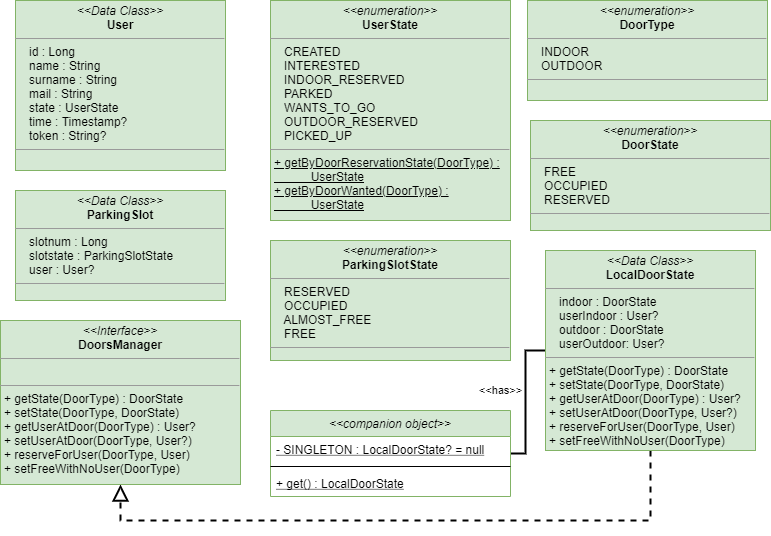

The diagram above was exported from draw.io. Its source (the exported page's mxGraphModel, read from the mxfile embedded in the PNG):
<mxGraphModel dx="1002" dy="581" grid="1" gridSize="10" guides="1" tooltips="1" connect="1" arrows="1" fold="1" page="1" pageScale="1" pageWidth="827" pageHeight="1169" math="0" shadow="0">
  <root>
    <mxCell id="WIyWlLk6GJQsqaUBKTNV-0" />
    <mxCell id="WIyWlLk6GJQsqaUBKTNV-1" parent="WIyWlLk6GJQsqaUBKTNV-0" />
    <mxCell id="INxAN2j4x9jMTO8Raudl-1" value="&lt;p style=&quot;margin: 0px ; margin-top: 4px ; text-align: center&quot;&gt;&lt;i&gt;&amp;lt;&amp;lt;Data Class&amp;gt;&amp;gt;&lt;/i&gt;&lt;br&gt;&lt;b&gt;User&lt;/b&gt;&lt;/p&gt;&lt;hr size=&quot;1&quot;&gt;&lt;p style=&quot;margin: 0px ; margin-left: 4px&quot;&gt;&amp;nbsp; &amp;nbsp;id : Long&lt;br&gt;&lt;/p&gt;&lt;p style=&quot;margin: 0px ; margin-left: 4px&quot;&gt;&amp;nbsp; &amp;nbsp;name : String&lt;/p&gt;&lt;p style=&quot;margin: 0px ; margin-left: 4px&quot;&gt;&amp;nbsp; &amp;nbsp;surname : String&lt;/p&gt;&lt;p style=&quot;margin: 0px ; margin-left: 4px&quot;&gt;&amp;nbsp; &amp;nbsp;mail : String&lt;/p&gt;&lt;p style=&quot;margin: 0px ; margin-left: 4px&quot;&gt;&amp;nbsp; &amp;nbsp;state : UserState&lt;/p&gt;&lt;p style=&quot;margin: 0px ; margin-left: 4px&quot;&gt;&amp;nbsp; &amp;nbsp;time : Timestamp?&lt;/p&gt;&lt;p style=&quot;margin: 0px ; margin-left: 4px&quot;&gt;&amp;nbsp; &amp;nbsp;token : String?&lt;/p&gt;&lt;hr size=&quot;1&quot;&gt;&lt;p style=&quot;margin: 0px ; margin-left: 4px&quot;&gt;&lt;br&gt;&lt;/p&gt;" style="verticalAlign=top;align=left;overflow=fill;fontSize=12;fontFamily=Helvetica;html=1;strokeColor=#82b366;strokeWidth=1;fillColor=#d5e8d4;" parent="WIyWlLk6GJQsqaUBKTNV-1" vertex="1">
      <mxGeometry x="75" y="40" width="210" height="170" as="geometry" />
    </mxCell>
    <mxCell id="WdBNf7GE54ews-mvCQ10-0" value="&lt;p style=&quot;margin: 0px ; margin-top: 4px ; text-align: center&quot;&gt;&lt;i&gt;&amp;lt;&amp;lt;Data Class&amp;gt;&amp;gt;&lt;/i&gt;&lt;br&gt;&lt;b&gt;ParkingSlot&lt;/b&gt;&lt;/p&gt;&lt;hr size=&quot;1&quot;&gt;&lt;p style=&quot;margin: 0px ; margin-left: 4px&quot;&gt;&amp;nbsp; &amp;nbsp;slotnum : Long&lt;br&gt;&lt;/p&gt;&lt;p style=&quot;margin: 0px ; margin-left: 4px&quot;&gt;&amp;nbsp; &amp;nbsp;slotstate : ParkingSlotState&lt;/p&gt;&lt;p style=&quot;margin: 0px ; margin-left: 4px&quot;&gt;&amp;nbsp; &amp;nbsp;user : User?&lt;/p&gt;&lt;hr size=&quot;1&quot;&gt;&lt;p style=&quot;margin: 0px ; margin-left: 4px&quot;&gt;&lt;br&gt;&lt;/p&gt;" style="verticalAlign=top;align=left;overflow=fill;fontSize=12;fontFamily=Helvetica;html=1;strokeColor=#82b366;strokeWidth=1;fillColor=#d5e8d4;" parent="WIyWlLk6GJQsqaUBKTNV-1" vertex="1">
      <mxGeometry x="75" y="230" width="210" height="110" as="geometry" />
    </mxCell>
    <mxCell id="WdBNf7GE54ews-mvCQ10-14" value="&amp;lt;&amp;lt;has&amp;gt;&amp;gt;" style="edgeStyle=orthogonalEdgeStyle;rounded=0;orthogonalLoop=1;jettySize=auto;html=1;strokeWidth=2;endArrow=none;endFill=0;labelBackgroundColor=none;" parent="WIyWlLk6GJQsqaUBKTNV-1" source="WdBNf7GE54ews-mvCQ10-1" target="WdBNf7GE54ews-mvCQ10-3" edge="1">
      <mxGeometry x="-0.1318" y="-25" relative="1" as="geometry">
        <mxPoint as="offset" />
      </mxGeometry>
    </mxCell>
    <mxCell id="WdBNf7GE54ews-mvCQ10-19" style="edgeStyle=orthogonalEdgeStyle;rounded=0;orthogonalLoop=1;jettySize=auto;html=1;endArrow=block;endFill=0;strokeWidth=2;endSize=12;dashed=1;" parent="WIyWlLk6GJQsqaUBKTNV-1" source="WdBNf7GE54ews-mvCQ10-1" target="WdBNf7GE54ews-mvCQ10-18" edge="1">
      <mxGeometry relative="1" as="geometry">
        <Array as="points">
          <mxPoint x="710" y="560" />
          <mxPoint x="180" y="560" />
        </Array>
      </mxGeometry>
    </mxCell>
    <mxCell id="WdBNf7GE54ews-mvCQ10-1" value="&lt;p style=&quot;margin: 0px ; margin-top: 4px ; text-align: center&quot;&gt;&lt;i&gt;&amp;lt;&amp;lt;Data Class&amp;gt;&amp;gt;&lt;/i&gt;&lt;br&gt;&lt;b&gt;LocalDoorState&lt;/b&gt;&lt;/p&gt;&lt;hr size=&quot;1&quot;&gt;&lt;p style=&quot;margin: 0px ; margin-left: 4px&quot;&gt;&amp;nbsp; &amp;nbsp;indoor : DoorState&lt;br&gt;&lt;/p&gt;&lt;p style=&quot;margin: 0px ; margin-left: 4px&quot;&gt;&amp;nbsp; &amp;nbsp;userIndoor : User?&lt;/p&gt;&lt;p style=&quot;margin: 0px ; margin-left: 4px&quot;&gt;&amp;nbsp; &amp;nbsp;outdoor : DoorState&lt;/p&gt;&lt;p style=&quot;margin: 0px ; margin-left: 4px&quot;&gt;&amp;nbsp; &amp;nbsp;userOutdoor: User?&lt;/p&gt;&lt;hr size=&quot;1&quot;&gt;&lt;p style=&quot;margin: 0px 0px 0px 4px&quot;&gt;+ getState(DoorType) : DoorState&lt;/p&gt;&lt;p style=&quot;margin: 0px 0px 0px 4px&quot;&gt;+ setState(DoorType, DoorState)&lt;/p&gt;&lt;p style=&quot;margin: 0px 0px 0px 4px&quot;&gt;+ getUserAtDoor(DoorType) : User?&lt;/p&gt;&lt;p style=&quot;margin: 0px 0px 0px 4px&quot;&gt;+ setUserAtDoor(DoorType, User?)&lt;/p&gt;&lt;p style=&quot;margin: 0px 0px 0px 4px&quot;&gt;+ reserveForUser(DoorType, User)&lt;/p&gt;&lt;p style=&quot;margin: 0px 0px 0px 4px&quot;&gt;+ setFreeWithNoUser(DoorType)&lt;/p&gt;" style="verticalAlign=top;align=left;overflow=fill;fontSize=12;fontFamily=Helvetica;html=1;strokeColor=#82b366;strokeWidth=1;fillColor=#d5e8d4;" parent="WIyWlLk6GJQsqaUBKTNV-1" vertex="1">
      <mxGeometry x="605" y="290" width="210" height="200" as="geometry" />
    </mxCell>
    <mxCell id="WdBNf7GE54ews-mvCQ10-3" value="&lt;&lt;companion object&gt;&gt;" style="swimlane;fontStyle=2;align=center;verticalAlign=top;childLayout=stackLayout;horizontal=1;startSize=26;horizontalStack=0;resizeParent=1;resizeParentMax=0;resizeLast=0;collapsible=1;marginBottom=0;fillColor=#d5e8d4;strokeColor=#82b366;" parent="WIyWlLk6GJQsqaUBKTNV-1" vertex="1">
      <mxGeometry x="330" y="450" width="240" height="86" as="geometry" />
    </mxCell>
    <mxCell id="WdBNf7GE54ews-mvCQ10-4" value="- SINGLETON : LocalDoorState? = null" style="text;strokeColor=none;fillColor=none;align=left;verticalAlign=top;spacingLeft=4;spacingRight=4;overflow=hidden;rotatable=0;points=[[0,0.5],[1,0.5]];portConstraint=eastwest;fontStyle=4" parent="WdBNf7GE54ews-mvCQ10-3" vertex="1">
      <mxGeometry y="26" width="240" height="26" as="geometry" />
    </mxCell>
    <mxCell id="WdBNf7GE54ews-mvCQ10-5" value="" style="line;strokeWidth=1;fillColor=none;align=left;verticalAlign=middle;spacingTop=-1;spacingLeft=3;spacingRight=3;rotatable=0;labelPosition=right;points=[];portConstraint=eastwest;" parent="WdBNf7GE54ews-mvCQ10-3" vertex="1">
      <mxGeometry y="52" width="240" height="8" as="geometry" />
    </mxCell>
    <mxCell id="WdBNf7GE54ews-mvCQ10-6" value="+ get() : LocalDoorState" style="text;strokeColor=none;fillColor=none;align=left;verticalAlign=top;spacingLeft=4;spacingRight=4;overflow=hidden;rotatable=0;points=[[0,0.5],[1,0.5]];portConstraint=eastwest;fontStyle=4" parent="WdBNf7GE54ews-mvCQ10-3" vertex="1">
      <mxGeometry y="60" width="240" height="26" as="geometry" />
    </mxCell>
    <mxCell id="WdBNf7GE54ews-mvCQ10-15" value="&lt;p style=&quot;margin: 0px ; margin-top: 4px ; text-align: center&quot;&gt;&lt;i&gt;&amp;lt;&amp;lt;enumeration&amp;gt;&amp;gt;&lt;/i&gt;&lt;br&gt;&lt;b&gt;UserState&lt;/b&gt;&lt;/p&gt;&lt;hr size=&quot;1&quot;&gt;&lt;p style=&quot;margin: 0px ; margin-left: 4px&quot;&gt;&amp;nbsp; &amp;nbsp;CREATED&lt;br&gt;&lt;/p&gt;&lt;p style=&quot;margin: 0px ; margin-left: 4px&quot;&gt;&amp;nbsp; &amp;nbsp;INTERESTED&lt;/p&gt;&lt;p style=&quot;margin: 0px ; margin-left: 4px&quot;&gt;&amp;nbsp; &amp;nbsp;INDOOR_RESERVED&lt;/p&gt;&lt;p style=&quot;margin: 0px ; margin-left: 4px&quot;&gt;&amp;nbsp; &amp;nbsp;PARKED&lt;/p&gt;&lt;p style=&quot;margin: 0px ; margin-left: 4px&quot;&gt;&amp;nbsp; &amp;nbsp;WANTS_TO_GO&lt;/p&gt;&lt;p style=&quot;margin: 0px ; margin-left: 4px&quot;&gt;&amp;nbsp; &amp;nbsp;OUTDOOR_RESERVED&lt;/p&gt;&lt;p style=&quot;margin: 0px ; margin-left: 4px&quot;&gt;&amp;nbsp; &amp;nbsp;PICKED_UP&lt;/p&gt;&lt;hr size=&quot;1&quot;&gt;&lt;p style=&quot;margin: 0px ; margin-left: 4px&quot;&gt;&lt;u&gt;+ getByDoorReservationState(DoorType) :&lt;/u&gt;&lt;/p&gt;&lt;p style=&quot;margin: 0px ; margin-left: 4px&quot;&gt;&lt;u&gt;&amp;nbsp; &amp;nbsp; &amp;nbsp; &amp;nbsp; &amp;nbsp; &amp;nbsp;UserState&lt;/u&gt;&lt;/p&gt;&lt;p style=&quot;margin: 0px ; margin-left: 4px&quot;&gt;&lt;u&gt;+ getByDoorWanted(DoorType) :&lt;/u&gt;&lt;/p&gt;&lt;p style=&quot;margin: 0px ; margin-left: 4px&quot;&gt;&lt;u&gt;&amp;nbsp; &amp;nbsp; &amp;nbsp; &amp;nbsp; &amp;nbsp; &amp;nbsp;UserState&lt;/u&gt;&lt;/p&gt;" style="verticalAlign=top;align=left;overflow=fill;fontSize=12;fontFamily=Helvetica;html=1;strokeColor=#82b366;strokeWidth=1;fillColor=#d5e8d4;" parent="WIyWlLk6GJQsqaUBKTNV-1" vertex="1">
      <mxGeometry x="330" y="40" width="240" height="220" as="geometry" />
    </mxCell>
    <mxCell id="WdBNf7GE54ews-mvCQ10-16" value="&lt;p style=&quot;margin: 0px ; margin-top: 4px ; text-align: center&quot;&gt;&lt;i&gt;&amp;lt;&amp;lt;enumeration&amp;gt;&amp;gt;&lt;/i&gt;&lt;br&gt;&lt;b&gt;ParkingSlotState&lt;/b&gt;&lt;/p&gt;&lt;hr size=&quot;1&quot;&gt;&lt;p style=&quot;margin: 0px ; margin-left: 4px&quot;&gt;&amp;nbsp; &amp;nbsp;RESERVED&lt;br&gt;&lt;/p&gt;&lt;p style=&quot;margin: 0px ; margin-left: 4px&quot;&gt;&amp;nbsp; &amp;nbsp;OCCUPIED&lt;/p&gt;&lt;p style=&quot;margin: 0px ; margin-left: 4px&quot;&gt;&amp;nbsp; &amp;nbsp;ALMOST_FREE&lt;/p&gt;&lt;p style=&quot;margin: 0px ; margin-left: 4px&quot;&gt;&amp;nbsp; &amp;nbsp;FREE&lt;/p&gt;&lt;hr size=&quot;1&quot;&gt;&lt;p style=&quot;margin: 0px ; margin-left: 4px&quot;&gt;&lt;br&gt;&lt;/p&gt;" style="verticalAlign=top;align=left;overflow=fill;fontSize=12;fontFamily=Helvetica;html=1;strokeColor=#82b366;strokeWidth=1;fillColor=#d5e8d4;" parent="WIyWlLk6GJQsqaUBKTNV-1" vertex="1">
      <mxGeometry x="330" y="280" width="240" height="120" as="geometry" />
    </mxCell>
    <mxCell id="WdBNf7GE54ews-mvCQ10-17" value="&lt;p style=&quot;margin: 0px ; margin-top: 4px ; text-align: center&quot;&gt;&lt;i&gt;&amp;lt;&amp;lt;enumeration&amp;gt;&amp;gt;&lt;/i&gt;&lt;br&gt;&lt;b&gt;DoorState&lt;/b&gt;&lt;/p&gt;&lt;hr size=&quot;1&quot;&gt;&lt;p style=&quot;margin: 0px ; margin-left: 4px&quot;&gt;&amp;nbsp; &amp;nbsp;FREE&lt;br&gt;&lt;/p&gt;&lt;p style=&quot;margin: 0px ; margin-left: 4px&quot;&gt;&amp;nbsp; &amp;nbsp;OCCUPIED&lt;/p&gt;&lt;p style=&quot;margin: 0px ; margin-left: 4px&quot;&gt;&amp;nbsp; &amp;nbsp;RESERVED&lt;br&gt;&lt;/p&gt;&lt;hr size=&quot;1&quot;&gt;&lt;p style=&quot;margin: 0px ; margin-left: 4px&quot;&gt;&lt;br&gt;&lt;/p&gt;" style="verticalAlign=top;align=left;overflow=fill;fontSize=12;fontFamily=Helvetica;html=1;strokeColor=#82b366;strokeWidth=1;fillColor=#d5e8d4;" parent="WIyWlLk6GJQsqaUBKTNV-1" vertex="1">
      <mxGeometry x="590" y="160" width="240" height="110" as="geometry" />
    </mxCell>
    <mxCell id="WdBNf7GE54ews-mvCQ10-18" value="&lt;p style=&quot;margin: 0px ; margin-top: 4px ; text-align: center&quot;&gt;&lt;i&gt;&amp;lt;&amp;lt;Interface&amp;gt;&amp;gt;&lt;/i&gt;&lt;br&gt;&lt;b&gt;DoorsManager&lt;/b&gt;&lt;/p&gt;&lt;hr size=&quot;1&quot;&gt;&lt;p style=&quot;margin: 0px ; margin-left: 4px&quot;&gt;&lt;br&gt;&lt;/p&gt;&lt;hr size=&quot;1&quot;&gt;&lt;p style=&quot;margin: 0px ; margin-left: 4px&quot;&gt;+ getState(DoorType) : DoorState&lt;/p&gt;&lt;p style=&quot;margin: 0px ; margin-left: 4px&quot;&gt;+ setState(DoorType, DoorState)&lt;/p&gt;&lt;p style=&quot;margin: 0px ; margin-left: 4px&quot;&gt;+ getUserAtDoor(DoorType) : User?&lt;/p&gt;&lt;p style=&quot;margin: 0px ; margin-left: 4px&quot;&gt;+ setUserAtDoor(DoorType, User?)&lt;/p&gt;&lt;p style=&quot;margin: 0px ; margin-left: 4px&quot;&gt;+ reserveForUser(DoorType, User)&lt;/p&gt;&lt;p style=&quot;margin: 0px ; margin-left: 4px&quot;&gt;+ setFreeWithNoUser(DoorType)&lt;/p&gt;" style="verticalAlign=top;align=left;overflow=fill;fontSize=12;fontFamily=Helvetica;html=1;fillColor=#d5e8d4;strokeColor=#82b366;" parent="WIyWlLk6GJQsqaUBKTNV-1" vertex="1">
      <mxGeometry x="60" y="360" width="240" height="164" as="geometry" />
    </mxCell>
    <mxCell id="n_0ye4ITJw3LbTcqa-sI-0" value="&lt;p style=&quot;margin: 0px ; margin-top: 4px ; text-align: center&quot;&gt;&lt;i&gt;&amp;lt;&amp;lt;enumeration&amp;gt;&amp;gt;&lt;/i&gt;&lt;br&gt;&lt;b&gt;DoorType&lt;/b&gt;&lt;/p&gt;&lt;hr size=&quot;1&quot;&gt;&lt;p style=&quot;margin: 0px ; margin-left: 4px&quot;&gt;&amp;nbsp; &amp;nbsp;INDOOR&lt;br&gt;&lt;/p&gt;&lt;p style=&quot;margin: 0px ; margin-left: 4px&quot;&gt;&amp;nbsp; &amp;nbsp;OUTDOOR&lt;/p&gt;&lt;hr size=&quot;1&quot;&gt;&lt;p style=&quot;margin: 0px ; margin-left: 4px&quot;&gt;&lt;br&gt;&lt;/p&gt;" style="verticalAlign=top;align=left;overflow=fill;fontSize=12;fontFamily=Helvetica;html=1;strokeColor=#82b366;strokeWidth=1;fillColor=#d5e8d4;" vertex="1" parent="WIyWlLk6GJQsqaUBKTNV-1">
      <mxGeometry x="587" y="40" width="240" height="100" as="geometry" />
    </mxCell>
  </root>
</mxGraphModel>